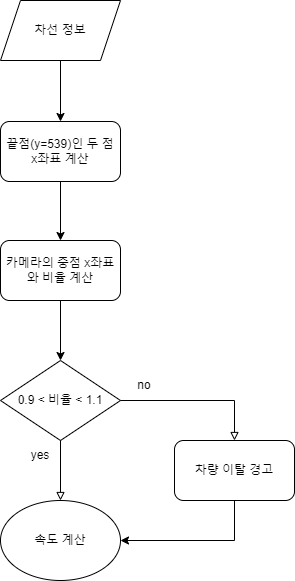

The diagram above was exported from draw.io. Its source (the exported page's mxGraphModel, read from the mxfile embedded in the PNG):
<mxGraphModel dx="1422" dy="717" grid="1" gridSize="10" guides="1" tooltips="1" connect="1" arrows="1" fold="1" page="1" pageScale="1" pageWidth="827" pageHeight="1169" math="0" shadow="0">
  <root>
    <mxCell id="WIyWlLk6GJQsqaUBKTNV-0" />
    <mxCell id="WIyWlLk6GJQsqaUBKTNV-1" parent="WIyWlLk6GJQsqaUBKTNV-0" />
    <mxCell id="Hrr-1BZY5IxJ6a8JBn9H-0" value="차선 정보" style="shape=parallelogram;perimeter=parallelogramPerimeter;whiteSpace=wrap;html=1;fixedSize=1;" vertex="1" parent="WIyWlLk6GJQsqaUBKTNV-1">
      <mxGeometry x="120" y="60" width="120" height="60" as="geometry" />
    </mxCell>
    <mxCell id="Hrr-1BZY5IxJ6a8JBn9H-1" value="" style="endArrow=classic;html=1;rounded=0;exitX=0.5;exitY=1;exitDx=0;exitDy=0;entryX=0.5;entryY=0;entryDx=0;entryDy=0;" edge="1" parent="WIyWlLk6GJQsqaUBKTNV-1" source="Hrr-1BZY5IxJ6a8JBn9H-0" target="Hrr-1BZY5IxJ6a8JBn9H-2">
      <mxGeometry width="50" height="50" relative="1" as="geometry">
        <mxPoint x="390" y="360" as="sourcePoint" />
        <mxPoint x="180" y="200" as="targetPoint" />
      </mxGeometry>
    </mxCell>
    <mxCell id="Hrr-1BZY5IxJ6a8JBn9H-2" value="끝점(y=539)인 두 점&lt;br&gt;x좌표 계산" style="rounded=1;whiteSpace=wrap;html=1;" vertex="1" parent="WIyWlLk6GJQsqaUBKTNV-1">
      <mxGeometry x="120" y="181" width="120" height="60" as="geometry" />
    </mxCell>
    <mxCell id="Hrr-1BZY5IxJ6a8JBn9H-6" value="카메라의 중점 x좌표와 비율 계산" style="rounded=1;whiteSpace=wrap;html=1;" vertex="1" parent="WIyWlLk6GJQsqaUBKTNV-1">
      <mxGeometry x="120" y="300" width="120" height="60" as="geometry" />
    </mxCell>
    <mxCell id="Hrr-1BZY5IxJ6a8JBn9H-7" value="0.9 &amp;lt; 비율 &amp;lt; 1.1" style="rhombus;whiteSpace=wrap;html=1;" vertex="1" parent="WIyWlLk6GJQsqaUBKTNV-1">
      <mxGeometry x="120" y="420" width="120" height="80" as="geometry" />
    </mxCell>
    <mxCell id="Hrr-1BZY5IxJ6a8JBn9H-8" value="" style="endArrow=classic;html=1;rounded=0;exitX=0.5;exitY=1;exitDx=0;exitDy=0;entryX=0.5;entryY=0;entryDx=0;entryDy=0;" edge="1" parent="WIyWlLk6GJQsqaUBKTNV-1" source="Hrr-1BZY5IxJ6a8JBn9H-2" target="Hrr-1BZY5IxJ6a8JBn9H-6">
      <mxGeometry width="50" height="50" relative="1" as="geometry">
        <mxPoint x="390" y="350" as="sourcePoint" />
        <mxPoint x="440" y="300" as="targetPoint" />
      </mxGeometry>
    </mxCell>
    <mxCell id="Hrr-1BZY5IxJ6a8JBn9H-9" value="" style="endArrow=classic;html=1;rounded=0;exitX=0.5;exitY=1;exitDx=0;exitDy=0;" edge="1" parent="WIyWlLk6GJQsqaUBKTNV-1" source="Hrr-1BZY5IxJ6a8JBn9H-6" target="Hrr-1BZY5IxJ6a8JBn9H-7">
      <mxGeometry width="50" height="50" relative="1" as="geometry">
        <mxPoint x="390" y="350" as="sourcePoint" />
        <mxPoint x="440" y="300" as="targetPoint" />
      </mxGeometry>
    </mxCell>
    <mxCell id="Hrr-1BZY5IxJ6a8JBn9H-10" value="" style="endArrow=block;html=1;rounded=0;exitX=0.5;exitY=1;exitDx=0;exitDy=0;entryX=0.5;entryY=0;entryDx=0;entryDy=0;endFill=0;" edge="1" parent="WIyWlLk6GJQsqaUBKTNV-1" source="Hrr-1BZY5IxJ6a8JBn9H-7" target="Hrr-1BZY5IxJ6a8JBn9H-12">
      <mxGeometry width="50" height="50" relative="1" as="geometry">
        <mxPoint x="390" y="650" as="sourcePoint" />
        <mxPoint x="120" y="560" as="targetPoint" />
      </mxGeometry>
    </mxCell>
    <mxCell id="Hrr-1BZY5IxJ6a8JBn9H-12" value="속도 계산" style="ellipse;whiteSpace=wrap;html=1;" vertex="1" parent="WIyWlLk6GJQsqaUBKTNV-1">
      <mxGeometry x="120" y="560" width="120" height="80" as="geometry" />
    </mxCell>
    <mxCell id="Hrr-1BZY5IxJ6a8JBn9H-13" value="" style="endArrow=block;html=1;rounded=0;exitX=1;exitY=0.5;exitDx=0;exitDy=0;entryX=0.5;entryY=0;entryDx=0;entryDy=0;endFill=0;" edge="1" parent="WIyWlLk6GJQsqaUBKTNV-1" source="Hrr-1BZY5IxJ6a8JBn9H-7" target="Hrr-1BZY5IxJ6a8JBn9H-14">
      <mxGeometry width="50" height="50" relative="1" as="geometry">
        <mxPoint x="390" y="350" as="sourcePoint" />
        <mxPoint x="360" y="460" as="targetPoint" />
        <Array as="points">
          <mxPoint x="354" y="460" />
        </Array>
      </mxGeometry>
    </mxCell>
    <mxCell id="Hrr-1BZY5IxJ6a8JBn9H-14" value="차량 이탈 경고" style="rounded=1;whiteSpace=wrap;html=1;" vertex="1" parent="WIyWlLk6GJQsqaUBKTNV-1">
      <mxGeometry x="294" y="500" width="120" height="60" as="geometry" />
    </mxCell>
    <mxCell id="Hrr-1BZY5IxJ6a8JBn9H-15" value="yes" style="text;html=1;strokeColor=none;fillColor=none;align=center;verticalAlign=middle;whiteSpace=wrap;rounded=0;" vertex="1" parent="WIyWlLk6GJQsqaUBKTNV-1">
      <mxGeometry x="130" y="500" width="60" height="30" as="geometry" />
    </mxCell>
    <mxCell id="Hrr-1BZY5IxJ6a8JBn9H-17" value="no" style="text;html=1;strokeColor=none;fillColor=none;align=center;verticalAlign=middle;whiteSpace=wrap;rounded=0;" vertex="1" parent="WIyWlLk6GJQsqaUBKTNV-1">
      <mxGeometry x="234" y="430" width="60" height="30" as="geometry" />
    </mxCell>
    <mxCell id="Hrr-1BZY5IxJ6a8JBn9H-18" value="" style="endArrow=classic;html=1;rounded=0;exitX=0.5;exitY=1;exitDx=0;exitDy=0;entryX=1;entryY=0.5;entryDx=0;entryDy=0;" edge="1" parent="WIyWlLk6GJQsqaUBKTNV-1" source="Hrr-1BZY5IxJ6a8JBn9H-14" target="Hrr-1BZY5IxJ6a8JBn9H-12">
      <mxGeometry width="50" height="50" relative="1" as="geometry">
        <mxPoint x="390" y="350" as="sourcePoint" />
        <mxPoint x="440" y="300" as="targetPoint" />
        <Array as="points">
          <mxPoint x="354" y="600" />
        </Array>
      </mxGeometry>
    </mxCell>
  </root>
</mxGraphModel>